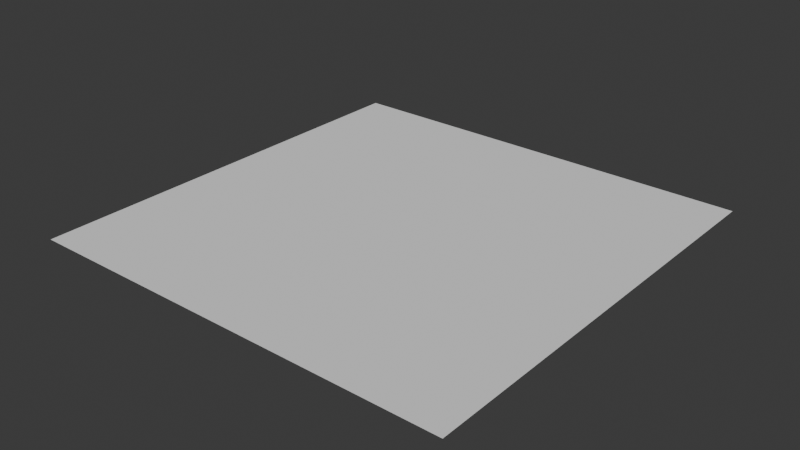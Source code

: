 # Source: Cabin.blend  (saved by Blender 4.1.24; exported with 4.5.12 LTS)
import bpy
from mathutils import Matrix  # noqa: F401  (used for matrix-valued properties, if any)

bpy.ops.wm.read_factory_settings(use_empty=True)
scene = bpy.context.scene
scene.name = 'Scene'

# ---- collections
col_collection = bpy.data.collections.new('Collection'); scene.collection.children.link(col_collection)

# ---- world
world_world = bpy.data.worlds.new('World'); scene.world = world_world
world_world.use_nodes = True; world_world.node_tree.nodes.clear()
_N = world_world.node_tree.nodes; _L = world_world.node_tree.links
n0 = _N.new('ShaderNodeOutputWorld'); n0.name = 'World Output'; n0.location = (300, 300)
n1 = _N.new('ShaderNodeBackground'); n1.name = 'Background'; n1.location = (10, 300)
n1.inputs[0].default_value = (0.05088, 0.05088, 0.05088, 1.0)
_L.new(n1.outputs[0], n0.inputs[0])
n0.is_active_output = True
world_world.color = (0.05088, 0.05088, 0.05088)
world_world.use_sun_shadow = False
world_world.sun_shadow_jitter_overblur = 0.0

# ---- meshes
me_plane = bpy.data.meshes.new('Plane')
me_plane.from_pydata([(-1.0, -1.0, 0.0), (1.0, -1.0, 0.0), (-1.0, 1.0, 0.0), (1.0, 1.0, 0.0)], [], [(0, 1, 3, 2)])
_uv = me_plane.uv_layers.new(name='UVMap')
_uv.uv.foreach_set('vector', [0.0, 0.0, 1.0, 0.0, 1.0, 1.0, 0.0, 1.0])
me_plane.update()

# ---- objects
ob_ground = bpy.data.objects.new('Ground', me_plane)

# ---- transforms, parenting, visibility, modifiers, constraints
ob_ground.location = (0.0, 0.0, 0.0)
ob_ground.scale = (46.73, 46.73, 46.73)

# ---- collection membership
col_collection.objects.link(ob_ground)

# ---- scene / render settings (as saved in the file)
scene.frame_start = 1; scene.frame_end = 250; scene.frame_set(1)
scene.render.engine = 'BLENDER_EEVEE_NEXT'
scene.cycles.sampling_pattern = 'TABULATED_SOBOL'
scene.eevee.ray_tracing_options.trace_max_roughness = 0.0
bpy.context.view_layer.update()

# ---- added for rendering (the .blend has no active camera and no usable light): camera, sun
cam_auto = bpy.data.cameras.new('AutoCamera')
cam_auto.lens = 50.0
cam_auto.sensor_width = 36.0
cam_auto.clip_end = 2146.13
ob_auto_camera = bpy.data.objects.new('AutoCamera', cam_auto)
scene.collection.objects.link(ob_auto_camera)
ob_auto_camera.location = (122.287, -146.745, 97.8297)
ob_auto_camera.rotation_euler = (1.09748, -7.21219e-08, 0.694738)
scene.camera = ob_auto_camera
light_auto_sun = bpy.data.lights.new('AutoSun', 'SUN')
light_auto_sun.energy = 3.0
light_auto_sun.angle = 0.0523599
ob_auto_sun = bpy.data.objects.new('AutoSun', light_auto_sun)
scene.collection.objects.link(ob_auto_sun)
ob_auto_sun.rotation_euler = (0.872665, 0.174533, 0.523599)
bpy.context.view_layer.update()
